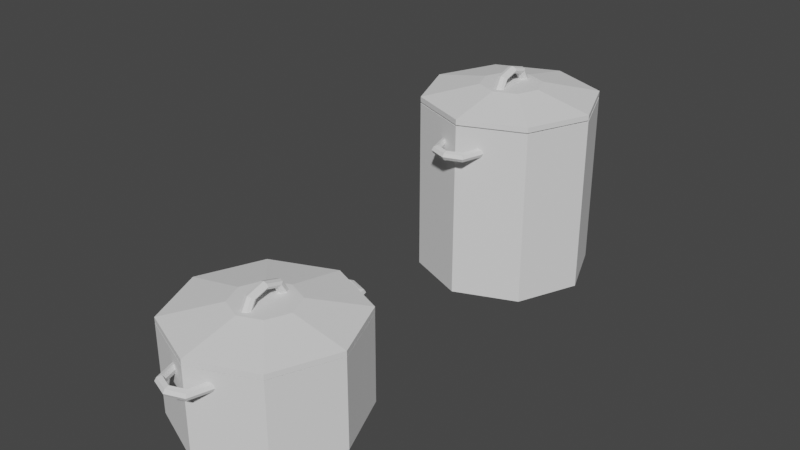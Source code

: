 # Source: Pot.blend  (saved by Blender 3.0.42; exported with 4.5.12 LTS)
import bpy
from mathutils import Matrix  # noqa: F401  (used for matrix-valued properties, if any)

bpy.ops.wm.read_factory_settings(use_empty=True)
scene = bpy.context.scene
scene.name = 'Scene'

# ---- collections
col_collection = bpy.data.collections.new('Collection'); scene.collection.children.link(col_collection)

# ---- world
world_world = bpy.data.worlds.new('World'); scene.world = world_world
world_world.use_nodes = True; world_world.node_tree.nodes.clear()
_N = world_world.node_tree.nodes; _L = world_world.node_tree.links
n0 = _N.new('ShaderNodeOutputWorld'); n0.name = 'World Output'; n0.location = (300, 300)
n1 = _N.new('ShaderNodeBackground'); n1.name = 'Background'; n1.location = (10, 300)
n1.inputs[0].default_value = (0.05088, 0.05088, 0.05088, 1.0)
_L.new(n1.outputs[0], n0.inputs[0])
n0.is_active_output = True
world_world.color = (0.05088, 0.05088, 0.05088)
world_world.use_sun_shadow = False
world_world.sun_shadow_jitter_overblur = 0.0

# ---- meshes
me_cylinder = bpy.data.meshes.new('Cylinder')
me_cylinder.from_pydata([(0.0, 1.0, 0.0), (0.0, 0.9194, 2.0), (0.7071, 0.7071, 0.0), (0.6501, 0.6501, 2.0), (1.0, -4.371e-08, 0.0), (0.9194, -4.241e-08, 2.0), (0.7071, -0.7071, 0.0), (0.6501, -0.6501, 2.0), (-8.742e-08, -1.0, 0.0), (-8.742e-08, -0.9194, 2.0), (-0.7071, -0.7071, 0.0), (-0.6501, -0.6501, 2.0), (-1.0, 1.192e-08, 0.0), (-0.9194, 1.973e-08, 2.0), (-0.7071, 0.7071, 0.0), (-0.6501, 0.6501, 2.0), (0.7071, 0.7071, 2.0), (0.0, 1.0, 2.0), (1.0, -4.371e-08, 2.0), (0.7071, -0.7071, 2.0), (-8.742e-08, -1.0, 2.0), (-0.7071, -0.7071, 2.0), (-1.0, 1.192e-08, 2.0), (-0.7071, 0.7071, 2.0), (0.6501, 0.6501, 0.07586), (0.0, 0.9194, 0.07586), (0.9194, -4.241e-08, 0.07586), (0.6501, -0.6501, 0.07586), (-8.742e-08, -0.9194, 0.07586), (-0.6501, -0.6501, 0.07586), (-0.9194, 1.973e-08, 0.07586), (-0.6501, 0.6501, 0.07586), (0.289, 0.8651, 1.723), (0.2721, 0.8651, 1.76), (0.2312, 0.8651, 1.775), (0.2156, 0.8651, 1.723), (0.2312, 0.8651, 1.671), (0.2721, 0.8651, 1.686), (0.2043, 1.147, 1.723), (0.1924, 1.131, 1.76), (0.1635, 1.091, 1.775), (0.1524, 1.076, 1.723), (0.1635, 1.091, 1.671), (0.1924, 1.131, 1.686), (2.182e-08, 1.222, 1.723), (2.054e-08, 1.199, 1.76), (1.745e-08, 1.155, 1.775), (1.7e-08, 1.134, 1.723), (1.745e-08, 1.155, 1.671), (2.054e-08, 1.199, 1.686), (-0.2043, 1.147, 1.723), (-0.1924, 1.131, 1.76), (-0.1635, 1.091, 1.775), (-0.1524, 1.076, 1.723), (-0.1635, 1.091, 1.671), (-0.1924, 1.131, 1.686), (-0.289, 0.8651, 1.723), (-0.2721, 0.8651, 1.76), (-0.2312, 0.8651, 1.775), (-0.2156, 0.8651, 1.723), (-0.2312, 0.8651, 1.671), (-0.2721, 0.8651, 1.686), (0.289, -0.8626, 1.723), (0.2721, -0.8626, 1.686), (0.2312, -0.8626, 1.671), (0.2156, -0.8625, 1.723), (0.2312, -0.8626, 1.775), (0.2721, -0.8626, 1.76), (0.2043, -1.145, 1.723), (0.1924, -1.128, 1.686), (0.1635, -1.088, 1.671), (0.1524, -1.073, 1.723), (0.1635, -1.088, 1.775), (0.1924, -1.128, 1.76), (2.182e-08, -1.22, 1.723), (2.054e-08, -1.196, 1.686), (1.745e-08, -1.153, 1.671), (1.7e-08, -1.131, 1.723), (1.745e-08, -1.153, 1.775), (2.054e-08, -1.196, 1.76), (-0.2043, -1.145, 1.723), (-0.1924, -1.128, 1.686), (-0.1635, -1.088, 1.671), (-0.1524, -1.073, 1.723), (-0.1635, -1.088, 1.775), (-0.1924, -1.128, 1.76), (-0.289, -0.8626, 1.723), (-0.2721, -0.8626, 1.686), (-0.2312, -0.8626, 1.671), (-0.2156, -0.8625, 1.723), (-0.2312, -0.8626, 1.775), (-0.2721, -0.8626, 1.76)], [], [(0, 17, 16, 2), (2, 16, 18, 4), (4, 18, 19, 6), (6, 19, 20, 8), (8, 20, 21, 10), (10, 21, 22, 12), (7, 5, 26, 27), (12, 22, 23, 14), (14, 23, 17, 0), (0, 2, 4, 6, 8, 10, 12, 14), (1, 3, 16, 17), (3, 5, 18, 16), (5, 7, 19, 18), (7, 9, 20, 19), (9, 11, 21, 20), (11, 13, 22, 21), (13, 15, 23, 22), (15, 1, 17, 23), (24, 25, 31, 30, 29, 28, 27, 26), (3, 1, 25, 24), (1, 15, 31, 25), (13, 11, 29, 30), (9, 7, 27, 28), (5, 3, 24, 26), (15, 13, 30, 31), (11, 9, 28, 29), (32, 38, 39, 33), (33, 39, 40, 34), (34, 40, 41, 35), (35, 41, 42, 36), (36, 42, 43, 37), (37, 43, 38, 32), (38, 44, 45, 39), (39, 45, 46, 40), (40, 46, 47, 41), (41, 47, 48, 42), (42, 48, 49, 43), (43, 49, 44, 38), (44, 50, 51, 45), (45, 51, 52, 46), (46, 52, 53, 47), (47, 53, 54, 48), (48, 54, 55, 49), (49, 55, 50, 44), (50, 56, 57, 51), (51, 57, 58, 52), (52, 58, 59, 53), (53, 59, 60, 54), (54, 60, 61, 55), (55, 61, 56, 50), (62, 68, 69, 63), (63, 69, 70, 64), (64, 70, 71, 65), (65, 71, 72, 66), (66, 72, 73, 67), (67, 73, 68, 62), (68, 74, 75, 69), (69, 75, 76, 70), (70, 76, 77, 71), (71, 77, 78, 72), (72, 78, 79, 73), (73, 79, 74, 68), (74, 80, 81, 75), (75, 81, 82, 76), (76, 82, 83, 77), (77, 83, 84, 78), (78, 84, 85, 79), (79, 85, 80, 74), (80, 86, 87, 81), (81, 87, 88, 82), (82, 88, 89, 83), (83, 89, 90, 84), (84, 90, 91, 85), (85, 91, 86, 80)])
_uv = me_cylinder.uv_layers.new(name='UVMap')
_uv.uv.foreach_set('vector', [1.0, 0.5, 1.0, 1.0, 0.875, 1.0, 0.875, 0.5, 0.875, 0.5, 0.875, 1.0, 0.75, 1.0, 0.75, 0.5, 0.75, 0.5, 0.75, 1.0, 0.625, 1.0, 0.625, 0.5, 0.625, 0.5, 0.625, 1.0, 0.5, 1.0, 0.5, 0.5, 0.5, 0.5, 0.5, 1.0, 0.375, 1.0, 0.375, 0.5, 0.375, 0.5, 0.375, 1.0, 0.25, 1.0, 0.25, 0.5, 0.406, 0.09398, 0.4707, 0.25, 0.4707, 0.25, 0.406, 0.09398, 0.25, 0.5, 0.25, 1.0, 0.125, 1.0, 0.125, 0.5, 0.125, 0.5, 0.125, 1.0, 0.0, 1.0, 0.0, 0.5, 0.75, 0.49, 0.9197, 0.4197, 0.99, 0.25, 0.9197, 0.08029, 0.75, 0.01, 0.5803, 0.08029, 0.51, 0.25, 0.5803, 0.4197, 0.25, 0.4707, 0.406, 0.406, 0.4197, 0.4197, 0.25, 0.49, 0.406, 0.406, 0.4707, 0.25, 0.49, 0.25, 0.4197, 0.4197, 0.4707, 0.25, 0.406, 0.09398, 0.4197, 0.08029, 0.49, 0.25, 0.406, 0.09398, 0.25, 0.02935, 0.25, 0.01, 0.4197, 0.08029, 0.25, 0.02935, 0.09398, 0.09398, 0.08029, 0.08029, 0.25, 0.01, 0.09398, 0.09398, 0.02935, 0.25, 0.01, 0.25, 0.08029, 0.08029, 0.02935, 0.25, 0.09398, 0.406, 0.08029, 0.4197, 0.01, 0.25, 0.09398, 0.406, 0.25, 0.4707, 0.25, 0.49, 0.08029, 0.4197, 0.406, 0.406, 0.25, 0.4707, 0.09398, 0.406, 0.02935, 0.25, 0.09398, 0.09398, 0.25, 0.02935, 0.406, 0.09398, 0.4707, 0.25, 0.406, 0.406, 0.25, 0.4707, 0.25, 0.4707, 0.406, 0.406, 0.25, 0.4707, 0.09398, 0.406, 0.09398, 0.406, 0.25, 0.4707, 0.02935, 0.25, 0.09398, 0.09398, 0.09398, 0.09398, 0.02935, 0.25, 0.25, 0.02935, 0.406, 0.09398, 0.406, 0.09398, 0.25, 0.02935, 0.4707, 0.25, 0.406, 0.406, 0.406, 0.406, 0.4707, 0.25, 0.09398, 0.406, 0.02935, 0.25, 0.02935, 0.25, 0.09398, 0.406, 0.09398, 0.09398, 0.25, 0.02935, 0.25, 0.02935, 0.09398, 0.09398, 0.5, 0.5, 0.625, 0.5, 0.625, 0.625, 0.5, 0.625, 0.5, 0.625, 0.625, 0.625, 0.625, 0.75, 0.5, 0.75, 0.5, 0.75, 0.625, 0.75, 0.625, 1.0, 0.5, 1.0, 0.5, 0.0, 0.625, 0.0, 0.625, 0.25, 0.5, 0.25, 0.5, 0.25, 0.625, 0.25, 0.625, 0.375, 0.5, 0.375, 0.5, 0.375, 0.625, 0.375, 0.625, 0.5, 0.5, 0.5, 0.625, 0.5, 0.75, 0.5, 0.75, 0.625, 0.625, 0.625, 0.625, 0.625, 0.75, 0.625, 0.75, 0.75, 0.625, 0.75, 0.625, 0.75, 0.75, 0.75, 0.75, 1.0, 0.625, 1.0, 0.625, 0.0, 0.75, 0.0, 0.75, 0.25, 0.625, 0.25, 0.625, 0.25, 0.75, 0.25, 0.75, 0.375, 0.625, 0.375, 0.625, 0.375, 0.75, 0.375, 0.75, 0.5, 0.625, 0.5, 0.75, 0.5, 0.875, 0.5, 0.875, 0.625, 0.75, 0.625, 0.75, 0.625, 0.875, 0.625, 0.875, 0.75, 0.75, 0.75, 0.75, 0.75, 0.875, 0.75, 0.875, 1.0, 0.75, 1.0, 0.75, 0.0, 0.875, 0.0, 0.875, 0.25, 0.75, 0.25, 0.75, 0.25, 0.875, 0.25, 0.875, 0.375, 0.75, 0.375, 0.75, 0.375, 0.875, 0.375, 0.875, 0.5, 0.75, 0.5, 0.875, 0.5, 1.0, 0.5, 1.0, 0.625, 0.875, 0.625, 0.875, 0.625, 1.0, 0.625, 1.0, 0.75, 0.875, 0.75, 0.875, 0.75, 1.0, 0.75, 1.0, 1.0, 0.875, 1.0, 0.875, 0.0, 1.0, 0.0, 1.0, 0.25, 0.875, 0.25, 0.875, 0.25, 1.0, 0.25, 1.0, 0.375, 0.875, 0.375, 0.875, 0.375, 1.0, 0.375, 1.0, 0.5, 0.875, 0.5, 0.5, 0.5, 0.625, 0.5, 0.625, 0.625, 0.5, 0.625, 0.5, 0.625, 0.625, 0.625, 0.625, 0.75, 0.5, 0.75, 0.5, 0.75, 0.625, 0.75, 0.625, 1.0, 0.5, 1.0, 0.5, 0.0, 0.625, 0.0, 0.625, 0.25, 0.5, 0.25, 0.5, 0.25, 0.625, 0.25, 0.625, 0.375, 0.5, 0.375, 0.5, 0.375, 0.625, 0.375, 0.625, 0.5, 0.5, 0.5, 0.625, 0.5, 0.75, 0.5, 0.75, 0.625, 0.625, 0.625, 0.625, 0.625, 0.75, 0.625, 0.75, 0.75, 0.625, 0.75, 0.625, 0.75, 0.75, 0.75, 0.75, 1.0, 0.625, 1.0, 0.625, 0.0, 0.75, 0.0, 0.75, 0.25, 0.625, 0.25, 0.625, 0.25, 0.75, 0.25, 0.75, 0.375, 0.625, 0.375, 0.625, 0.375, 0.75, 0.375, 0.75, 0.5, 0.625, 0.5, 0.75, 0.5, 0.875, 0.5, 0.875, 0.625, 0.75, 0.625, 0.75, 0.625, 0.875, 0.625, 0.875, 0.75, 0.75, 0.75, 0.75, 0.75, 0.875, 0.75, 0.875, 1.0, 0.75, 1.0, 0.75, 0.0, 0.875, 0.0, 0.875, 0.25, 0.75, 0.25, 0.75, 0.25, 0.875, 0.25, 0.875, 0.375, 0.75, 0.375, 0.75, 0.375, 0.875, 0.375, 0.875, 0.5, 0.75, 0.5, 0.875, 0.5, 1.0, 0.5, 1.0, 0.625, 0.875, 0.625, 0.875, 0.625, 1.0, 0.625, 1.0, 0.75, 0.875, 0.75, 0.875, 0.75, 1.0, 0.75, 1.0, 1.0, 0.875, 1.0, 0.875, 0.0, 1.0, 0.0, 1.0, 0.25, 0.875, 0.25, 0.875, 0.25, 1.0, 0.25, 1.0, 0.375, 0.875, 0.375, 0.875, 0.375, 1.0, 0.375, 1.0, 0.5, 0.875, 0.5])
me_cylinder.use_remesh_fix_poles = True
me_cylinder.use_remesh_preserve_attributes = False
me_cylinder.update()
me_cylinder_003 = bpy.data.meshes.new('Cylinder.003')
me_cylinder_003.from_pydata([(0.0, 1.0, 0.0), (0.0, 0.9194, 2.0), (0.7071, 0.7071, 0.0), (0.6501, 0.6501, 2.0), (1.0, -4.371e-08, 0.0), (0.9194, -4.241e-08, 2.0), (0.7071, -0.7071, 0.0), (0.6501, -0.6501, 2.0), (-8.742e-08, -1.0, 0.0), (-8.742e-08, -0.9194, 2.0), (-0.7071, -0.7071, 0.0), (-0.6501, -0.6501, 2.0), (-1.0, 1.192e-08, 0.0), (-0.9194, 1.973e-08, 2.0), (-0.7071, 0.7071, 0.0), (-0.6501, 0.6501, 2.0), (0.7071, 0.7071, 2.0), (0.0, 1.0, 2.0), (1.0, -4.371e-08, 2.0), (0.7071, -0.7071, 2.0), (-8.742e-08, -1.0, 2.0), (-0.7071, -0.7071, 2.0), (-1.0, 1.192e-08, 2.0), (-0.7071, 0.7071, 2.0), (0.6501, 0.6501, 0.07586), (0.0, 0.9194, 0.07586), (0.9194, -4.241e-08, 0.07586), (0.6501, -0.6501, 0.07586), (-8.742e-08, -0.9194, 0.07586), (-0.6501, -0.6501, 0.07586), (-0.9194, 1.973e-08, 0.07586), (-0.6501, 0.6501, 0.07586), (0.289, 0.8656, 1.655), (0.2721, 0.8656, 1.729), (0.2312, 0.8656, 1.76), (0.2156, 0.8655, 1.655), (0.2312, 0.8656, 1.551), (0.2721, 0.8656, 1.581), (0.2043, 1.148, 1.655), (0.1924, 1.131, 1.729), (0.1635, 1.091, 1.76), (0.1524, 1.076, 1.655), (0.1635, 1.091, 1.551), (0.1924, 1.131, 1.581), (2.182e-08, 1.223, 1.655), (2.054e-08, 1.199, 1.729), (1.745e-08, 1.156, 1.76), (1.7e-08, 1.134, 1.655), (1.745e-08, 1.156, 1.551), (2.054e-08, 1.199, 1.581), (-0.2043, 1.148, 1.655), (-0.1924, 1.131, 1.729), (-0.1635, 1.091, 1.76), (-0.1524, 1.076, 1.655), (-0.1635, 1.091, 1.551), (-0.1924, 1.131, 1.581), (-0.289, 0.8656, 1.655), (-0.2721, 0.8656, 1.729), (-0.2312, 0.8656, 1.76), (-0.2156, 0.8655, 1.655), (-0.2312, 0.8656, 1.551), (-0.2721, 0.8656, 1.581), (0.289, -0.8621, 1.655), (0.2721, -0.8621, 1.581), (0.2312, -0.8621, 1.551), (0.2156, -0.862, 1.655), (0.2312, -0.8621, 1.76), (0.2721, -0.8621, 1.729), (0.2043, -1.144, 1.655), (0.1924, -1.128, 1.581), (0.1635, -1.088, 1.551), (0.1524, -1.073, 1.655), (0.1635, -1.088, 1.76), (0.1924, -1.128, 1.729), (2.182e-08, -1.219, 1.655), (2.054e-08, -1.196, 1.581), (1.745e-08, -1.152, 1.551), (1.7e-08, -1.13, 1.655), (1.745e-08, -1.152, 1.76), (2.054e-08, -1.196, 1.729), (-0.2043, -1.144, 1.655), (-0.1924, -1.128, 1.581), (-0.1635, -1.088, 1.551), (-0.1524, -1.073, 1.655), (-0.1635, -1.088, 1.76), (-0.1924, -1.128, 1.729), (-0.289, -0.8621, 1.655), (-0.2721, -0.8621, 1.581), (-0.2312, -0.8621, 1.551), (-0.2156, -0.862, 1.655), (-0.2312, -0.8621, 1.76), (-0.2721, -0.8621, 1.729)], [], [(0, 17, 16, 2), (2, 16, 18, 4), (4, 18, 19, 6), (6, 19, 20, 8), (8, 20, 21, 10), (10, 21, 22, 12), (7, 5, 26, 27), (12, 22, 23, 14), (14, 23, 17, 0), (0, 2, 4, 6, 8, 10, 12, 14), (1, 3, 16, 17), (3, 5, 18, 16), (5, 7, 19, 18), (7, 9, 20, 19), (9, 11, 21, 20), (11, 13, 22, 21), (13, 15, 23, 22), (15, 1, 17, 23), (24, 25, 31, 30, 29, 28, 27, 26), (3, 1, 25, 24), (1, 15, 31, 25), (13, 11, 29, 30), (9, 7, 27, 28), (5, 3, 24, 26), (15, 13, 30, 31), (11, 9, 28, 29), (32, 38, 39, 33), (33, 39, 40, 34), (34, 40, 41, 35), (35, 41, 42, 36), (36, 42, 43, 37), (37, 43, 38, 32), (38, 44, 45, 39), (39, 45, 46, 40), (40, 46, 47, 41), (41, 47, 48, 42), (42, 48, 49, 43), (43, 49, 44, 38), (44, 50, 51, 45), (45, 51, 52, 46), (46, 52, 53, 47), (47, 53, 54, 48), (48, 54, 55, 49), (49, 55, 50, 44), (50, 56, 57, 51), (51, 57, 58, 52), (52, 58, 59, 53), (53, 59, 60, 54), (54, 60, 61, 55), (55, 61, 56, 50), (62, 68, 69, 63), (63, 69, 70, 64), (64, 70, 71, 65), (65, 71, 72, 66), (66, 72, 73, 67), (67, 73, 68, 62), (68, 74, 75, 69), (69, 75, 76, 70), (70, 76, 77, 71), (71, 77, 78, 72), (72, 78, 79, 73), (73, 79, 74, 68), (74, 80, 81, 75), (75, 81, 82, 76), (76, 82, 83, 77), (77, 83, 84, 78), (78, 84, 85, 79), (79, 85, 80, 74), (80, 86, 87, 81), (81, 87, 88, 82), (82, 88, 89, 83), (83, 89, 90, 84), (84, 90, 91, 85), (85, 91, 86, 80)])
_uv = me_cylinder_003.uv_layers.new(name='UVMap')
_uv.uv.foreach_set('vector', [1.0, 0.5, 1.0, 1.0, 0.875, 1.0, 0.875, 0.5, 0.875, 0.5, 0.875, 1.0, 0.75, 1.0, 0.75, 0.5, 0.75, 0.5, 0.75, 1.0, 0.625, 1.0, 0.625, 0.5, 0.625, 0.5, 0.625, 1.0, 0.5, 1.0, 0.5, 0.5, 0.5, 0.5, 0.5, 1.0, 0.375, 1.0, 0.375, 0.5, 0.375, 0.5, 0.375, 1.0, 0.25, 1.0, 0.25, 0.5, 0.406, 0.09398, 0.4707, 0.25, 0.4707, 0.25, 0.406, 0.09398, 0.25, 0.5, 0.25, 1.0, 0.125, 1.0, 0.125, 0.5, 0.125, 0.5, 0.125, 1.0, 0.0, 1.0, 0.0, 0.5, 0.75, 0.49, 0.9197, 0.4197, 0.99, 0.25, 0.9197, 0.08029, 0.75, 0.01, 0.5803, 0.08029, 0.51, 0.25, 0.5803, 0.4197, 0.25, 0.4707, 0.406, 0.406, 0.4197, 0.4197, 0.25, 0.49, 0.406, 0.406, 0.4707, 0.25, 0.49, 0.25, 0.4197, 0.4197, 0.4707, 0.25, 0.406, 0.09398, 0.4197, 0.08029, 0.49, 0.25, 0.406, 0.09398, 0.25, 0.02935, 0.25, 0.01, 0.4197, 0.08029, 0.25, 0.02935, 0.09398, 0.09398, 0.08029, 0.08029, 0.25, 0.01, 0.09398, 0.09398, 0.02935, 0.25, 0.01, 0.25, 0.08029, 0.08029, 0.02935, 0.25, 0.09398, 0.406, 0.08029, 0.4197, 0.01, 0.25, 0.09398, 0.406, 0.25, 0.4707, 0.25, 0.49, 0.08029, 0.4197, 0.406, 0.406, 0.25, 0.4707, 0.09398, 0.406, 0.02935, 0.25, 0.09398, 0.09398, 0.25, 0.02935, 0.406, 0.09398, 0.4707, 0.25, 0.406, 0.406, 0.25, 0.4707, 0.25, 0.4707, 0.406, 0.406, 0.25, 0.4707, 0.09398, 0.406, 0.09398, 0.406, 0.25, 0.4707, 0.02935, 0.25, 0.09398, 0.09398, 0.09398, 0.09398, 0.02935, 0.25, 0.25, 0.02935, 0.406, 0.09398, 0.406, 0.09398, 0.25, 0.02935, 0.4707, 0.25, 0.406, 0.406, 0.406, 0.406, 0.4707, 0.25, 0.09398, 0.406, 0.02935, 0.25, 0.02935, 0.25, 0.09398, 0.406, 0.09398, 0.09398, 0.25, 0.02935, 0.25, 0.02935, 0.09398, 0.09398, 0.5, 0.5, 0.625, 0.5, 0.625, 0.625, 0.5, 0.625, 0.5, 0.625, 0.625, 0.625, 0.625, 0.75, 0.5, 0.75, 0.5, 0.75, 0.625, 0.75, 0.625, 1.0, 0.5, 1.0, 0.5, 0.0, 0.625, 0.0, 0.625, 0.25, 0.5, 0.25, 0.5, 0.25, 0.625, 0.25, 0.625, 0.375, 0.5, 0.375, 0.5, 0.375, 0.625, 0.375, 0.625, 0.5, 0.5, 0.5, 0.625, 0.5, 0.75, 0.5, 0.75, 0.625, 0.625, 0.625, 0.625, 0.625, 0.75, 0.625, 0.75, 0.75, 0.625, 0.75, 0.625, 0.75, 0.75, 0.75, 0.75, 1.0, 0.625, 1.0, 0.625, 0.0, 0.75, 0.0, 0.75, 0.25, 0.625, 0.25, 0.625, 0.25, 0.75, 0.25, 0.75, 0.375, 0.625, 0.375, 0.625, 0.375, 0.75, 0.375, 0.75, 0.5, 0.625, 0.5, 0.75, 0.5, 0.875, 0.5, 0.875, 0.625, 0.75, 0.625, 0.75, 0.625, 0.875, 0.625, 0.875, 0.75, 0.75, 0.75, 0.75, 0.75, 0.875, 0.75, 0.875, 1.0, 0.75, 1.0, 0.75, 0.0, 0.875, 0.0, 0.875, 0.25, 0.75, 0.25, 0.75, 0.25, 0.875, 0.25, 0.875, 0.375, 0.75, 0.375, 0.75, 0.375, 0.875, 0.375, 0.875, 0.5, 0.75, 0.5, 0.875, 0.5, 1.0, 0.5, 1.0, 0.625, 0.875, 0.625, 0.875, 0.625, 1.0, 0.625, 1.0, 0.75, 0.875, 0.75, 0.875, 0.75, 1.0, 0.75, 1.0, 1.0, 0.875, 1.0, 0.875, 0.0, 1.0, 0.0, 1.0, 0.25, 0.875, 0.25, 0.875, 0.25, 1.0, 0.25, 1.0, 0.375, 0.875, 0.375, 0.875, 0.375, 1.0, 0.375, 1.0, 0.5, 0.875, 0.5, 0.5, 0.5, 0.625, 0.5, 0.625, 0.625, 0.5, 0.625, 0.5, 0.625, 0.625, 0.625, 0.625, 0.75, 0.5, 0.75, 0.5, 0.75, 0.625, 0.75, 0.625, 1.0, 0.5, 1.0, 0.5, 0.0, 0.625, 0.0, 0.625, 0.25, 0.5, 0.25, 0.5, 0.25, 0.625, 0.25, 0.625, 0.375, 0.5, 0.375, 0.5, 0.375, 0.625, 0.375, 0.625, 0.5, 0.5, 0.5, 0.625, 0.5, 0.75, 0.5, 0.75, 0.625, 0.625, 0.625, 0.625, 0.625, 0.75, 0.625, 0.75, 0.75, 0.625, 0.75, 0.625, 0.75, 0.75, 0.75, 0.75, 1.0, 0.625, 1.0, 0.625, 0.0, 0.75, 0.0, 0.75, 0.25, 0.625, 0.25, 0.625, 0.25, 0.75, 0.25, 0.75, 0.375, 0.625, 0.375, 0.625, 0.375, 0.75, 0.375, 0.75, 0.5, 0.625, 0.5, 0.75, 0.5, 0.875, 0.5, 0.875, 0.625, 0.75, 0.625, 0.75, 0.625, 0.875, 0.625, 0.875, 0.75, 0.75, 0.75, 0.75, 0.75, 0.875, 0.75, 0.875, 1.0, 0.75, 1.0, 0.75, 0.0, 0.875, 0.0, 0.875, 0.25, 0.75, 0.25, 0.75, 0.25, 0.875, 0.25, 0.875, 0.375, 0.75, 0.375, 0.75, 0.375, 0.875, 0.375, 0.875, 0.5, 0.75, 0.5, 0.875, 0.5, 1.0, 0.5, 1.0, 0.625, 0.875, 0.625, 0.875, 0.625, 1.0, 0.625, 1.0, 0.75, 0.875, 0.75, 0.875, 0.75, 1.0, 0.75, 1.0, 1.0, 0.875, 1.0, 0.875, 0.0, 1.0, 0.0, 1.0, 0.25, 0.875, 0.25, 0.875, 0.25, 1.0, 0.25, 1.0, 0.375, 0.875, 0.375, 0.875, 0.375, 1.0, 0.375, 1.0, 0.5, 0.875, 0.5])
me_cylinder_003.use_remesh_fix_poles = True
me_cylinder_003.use_remesh_preserve_attributes = False
me_cylinder_003.update()
me_cylinder_004 = bpy.data.meshes.new('Cylinder.004')
me_cylinder_004.from_pydata([(0.0, 1.0, -1.0), (0.0, 0.3537, 5.334), (0.7071, 0.7071, -1.0), (0.2501, 0.2501, 5.334), (1.0, -4.371e-08, -1.0), (0.3537, -3.329e-08, 5.334), (0.7071, -0.7071, -1.0), (0.2501, -0.2501, 5.334), (-8.742e-08, -1.0, -1.0), (-8.742e-08, -0.3537, 5.334), (-0.7071, -0.7071, -1.0), (-0.2501, -0.2501, 5.334), (-1.0, 1.192e-08, -1.0), (-0.3537, 7.447e-08, 5.334), (-0.7071, 0.7071, -1.0), (-0.2501, 0.2501, 5.334), (0.7071, 0.7071, 1.0), (0.0, 1.0, 1.0), (1.0, -4.371e-08, 1.0), (0.7071, -0.7071, 1.0), (-8.742e-08, -1.0, 1.0), (-0.7071, -0.7071, 1.0), (-1.0, 1.192e-08, 1.0), (-0.7071, 0.7071, 1.0), (1.198e-15, 0.2939, 4.757), (0.04156, 0.2766, 4.757), (0.05877, 0.2351, 4.757), (0.04156, 0.1935, 4.757), (7.262e-16, 0.1763, 4.757), (-0.04156, 0.1935, 4.757), (-0.05877, 0.2351, 4.757), (-0.04156, 0.2766, 4.757), (-1.122e-08, 0.2078, 9.732), (0.04156, 0.1956, 9.441), (0.05877, 0.1662, 8.737), (0.04156, 0.1368, 8.034), (-6.734e-09, 0.1247, 7.742), (-0.04156, 0.1368, 8.034), (-0.05877, 0.1662, 8.737), (-0.04156, 0.1956, 9.441), (-1.587e-08, 2.569e-08, 11.79), (0.04156, 2.418e-08, 11.38), (0.05877, 2.055e-08, 10.39), (0.04156, 1.692e-08, 9.391), (-9.524e-09, 1.541e-08, 8.979), (-0.04156, 1.692e-08, 9.391), (-0.05877, 2.055e-08, 10.39), (-0.04156, 2.418e-08, 11.38), (-1.122e-08, -0.2078, 9.732), (0.04156, -0.1956, 9.441), (0.05877, -0.1662, 8.737), (0.04156, -0.1368, 8.034), (-6.734e-09, -0.1247, 7.742), (-0.04156, -0.1368, 8.034), (-0.05877, -0.1662, 8.737), (-0.04156, -0.1956, 9.441), (1.198e-15, -0.2939, 4.757), (0.04156, -0.2766, 4.757), (0.05877, -0.2351, 4.757), (0.04156, -0.1935, 4.757), (7.262e-16, -0.1763, 4.757), (-0.04156, -0.1935, 4.757), (-0.05877, -0.2351, 4.757), (-0.04156, -0.2766, 4.757)], [], [(0, 17, 16, 2), (2, 16, 18, 4), (4, 18, 19, 6), (6, 19, 20, 8), (8, 20, 21, 10), (10, 21, 22, 12), (3, 1, 15, 13, 11, 9, 7, 5), (12, 22, 23, 14), (14, 23, 17, 0), (0, 2, 4, 6, 8, 10, 12, 14), (1, 3, 16, 17), (3, 5, 18, 16), (5, 7, 19, 18), (7, 9, 20, 19), (9, 11, 21, 20), (11, 13, 22, 21), (13, 15, 23, 22), (15, 1, 17, 23), (24, 32, 33, 25), (25, 33, 34, 26), (26, 34, 35, 27), (27, 35, 36, 28), (28, 36, 37, 29), (29, 37, 38, 30), (30, 38, 39, 31), (31, 39, 32, 24), (32, 40, 41, 33), (33, 41, 42, 34), (34, 42, 43, 35), (35, 43, 44, 36), (36, 44, 45, 37), (37, 45, 46, 38), (38, 46, 47, 39), (39, 47, 40, 32), (40, 48, 49, 41), (41, 49, 50, 42), (42, 50, 51, 43), (43, 51, 52, 44), (44, 52, 53, 45), (45, 53, 54, 46), (46, 54, 55, 47), (47, 55, 48, 40), (48, 56, 57, 49), (49, 57, 58, 50), (50, 58, 59, 51), (51, 59, 60, 52), (52, 60, 61, 53), (53, 61, 62, 54), (54, 62, 63, 55), (55, 63, 56, 48)])
_uv = me_cylinder_004.uv_layers.new(name='UVMap')
_uv.uv.foreach_set('vector', [1.0, 0.5, 1.0, 1.0, 0.875, 1.0, 0.875, 0.5, 0.875, 0.5, 0.875, 1.0, 0.75, 1.0, 0.75, 0.5, 0.75, 0.5, 0.75, 1.0, 0.625, 1.0, 0.625, 0.5, 0.625, 0.5, 0.625, 1.0, 0.5, 1.0, 0.5, 0.5, 0.5, 0.5, 0.5, 1.0, 0.375, 1.0, 0.375, 0.5, 0.375, 0.5, 0.375, 1.0, 0.25, 1.0, 0.25, 0.5, 0.31, 0.31, 0.25, 0.3349, 0.19, 0.31, 0.1651, 0.25, 0.19, 0.19, 0.25, 0.1651, 0.31, 0.19, 0.3349, 0.25, 0.25, 0.5, 0.25, 1.0, 0.125, 1.0, 0.125, 0.5, 0.125, 0.5, 0.125, 1.0, 0.0, 1.0, 0.0, 0.5, 0.75, 0.49, 0.9197, 0.4197, 0.99, 0.25, 0.9197, 0.08029, 0.75, 0.01, 0.5803, 0.08029, 0.51, 0.25, 0.5803, 0.4197, 0.25, 0.3349, 0.31, 0.31, 0.4197, 0.4197, 0.25, 0.49, 0.31, 0.31, 0.3349, 0.25, 0.49, 0.25, 0.4197, 0.4197, 0.3349, 0.25, 0.31, 0.19, 0.4197, 0.08029, 0.49, 0.25, 0.31, 0.19, 0.25, 0.1651, 0.25, 0.01, 0.4197, 0.08029, 0.25, 0.1651, 0.19, 0.19, 0.08029, 0.08029, 0.25, 0.01, 0.19, 0.19, 0.1651, 0.25, 0.01, 0.25, 0.08029, 0.08029, 0.1651, 0.25, 0.19, 0.31, 0.08029, 0.4197, 0.01, 0.25, 0.19, 0.31, 0.25, 0.3349, 0.25, 0.49, 0.08029, 0.4197, 0.75, 0.5, 0.875, 0.5, 0.875, 0.625, 0.75, 0.625, 0.75, 0.625, 0.875, 0.625, 0.875, 0.75, 0.75, 0.75, 0.75, 0.75, 0.875, 0.75, 0.875, 0.875, 0.75, 0.875, 0.75, 0.875, 0.875, 0.875, 0.875, 1.0, 0.75, 1.0, 0.75, 0.0, 0.875, 0.0, 0.875, 0.125, 0.75, 0.125, 0.75, 0.125, 0.875, 0.125, 0.875, 0.25, 0.75, 0.25, 0.75, 0.25, 0.875, 0.25, 0.875, 0.375, 0.75, 0.375, 0.75, 0.375, 0.875, 0.375, 0.875, 0.5, 0.75, 0.5, 0.875, 0.5, 1.0, 0.5, 1.0, 0.625, 0.875, 0.625, 0.875, 0.625, 1.0, 0.625, 1.0, 0.75, 0.875, 0.75, 0.875, 0.75, 1.0, 0.75, 1.0, 0.875, 0.875, 0.875, 0.875, 0.875, 1.0, 0.875, 1.0, 1.0, 0.875, 1.0, 0.875, 0.0, 1.0, 0.0, 1.0, 0.125, 0.875, 0.125, 0.875, 0.125, 1.0, 0.125, 1.0, 0.25, 0.875, 0.25, 0.875, 0.25, 1.0, 0.25, 1.0, 0.375, 0.875, 0.375, 0.875, 0.375, 1.0, 0.375, 1.0, 0.5, 0.875, 0.5, 0.0, 0.5, 0.125, 0.5, 0.125, 0.625, 0.0, 0.625, 0.0, 0.625, 0.125, 0.625, 0.125, 0.75, 0.0, 0.75, 0.0, 0.75, 0.125, 0.75, 0.125, 0.875, 0.0, 0.875, 0.0, 0.875, 0.125, 0.875, 0.125, 1.0, 0.0, 1.0, 0.0, 0.0, 0.125, 0.0, 0.125, 0.125, 0.0, 0.125, 0.0, 0.125, 0.125, 0.125, 0.125, 0.25, 0.0, 0.25, 0.0, 0.25, 0.125, 0.25, 0.125, 0.375, 0.0, 0.375, 0.0, 0.375, 0.125, 0.375, 0.125, 0.5, 0.0, 0.5, 0.125, 0.5, 0.25, 0.5, 0.25, 0.625, 0.125, 0.625, 0.125, 0.625, 0.25, 0.625, 0.25, 0.75, 0.125, 0.75, 0.125, 0.75, 0.25, 0.75, 0.25, 0.875, 0.125, 0.875, 0.125, 0.875, 0.25, 0.875, 0.25, 1.0, 0.125, 1.0, 0.125, 0.0, 0.25, 0.0, 0.25, 0.125, 0.125, 0.125, 0.125, 0.125, 0.25, 0.125, 0.25, 0.25, 0.125, 0.25, 0.125, 0.25, 0.25, 0.25, 0.25, 0.375, 0.125, 0.375, 0.125, 0.375, 0.25, 0.375, 0.25, 0.5, 0.125, 0.5])
me_cylinder_004.use_remesh_fix_poles = True
me_cylinder_004.use_remesh_preserve_attributes = False
me_cylinder_004.update()
me_cylinder_005 = bpy.data.meshes.new('Cylinder.005')
me_cylinder_005.from_pydata([(0.0, 1.0, -1.0), (0.0, 0.3537, 5.334), (0.7071, 0.7071, -1.0), (0.2501, 0.2501, 5.334), (1.0, -4.371e-08, -1.0), (0.3537, -3.329e-08, 5.334), (0.7071, -0.7071, -1.0), (0.2501, -0.2501, 5.334), (-8.742e-08, -1.0, -1.0), (-8.742e-08, -0.3537, 5.334), (-0.7071, -0.7071, -1.0), (-0.2501, -0.2501, 5.334), (-1.0, 1.192e-08, -1.0), (-0.3537, 7.447e-08, 5.334), (-0.7071, 0.7071, -1.0), (-0.2501, 0.2501, 5.334), (0.7071, 0.7071, 1.0), (0.0, 1.0, 1.0), (1.0, -4.371e-08, 1.0), (0.7071, -0.7071, 1.0), (-8.742e-08, -1.0, 1.0), (-0.7071, -0.7071, 1.0), (-1.0, 1.192e-08, 1.0), (-0.7071, 0.7071, 1.0), (1.198e-15, 0.2939, 4.757), (0.04156, 0.2766, 4.757), (0.05877, 0.2351, 4.757), (0.04156, 0.1935, 4.757), (7.262e-16, 0.1763, 4.757), (-0.04156, 0.1935, 4.757), (-0.05877, 0.2351, 4.757), (-0.04156, 0.2766, 4.757), (-1.122e-08, 0.2078, 9.732), (0.04156, 0.1956, 9.441), (0.05877, 0.1662, 8.737), (0.04156, 0.1368, 8.034), (-6.734e-09, 0.1247, 7.742), (-0.04156, 0.1368, 8.034), (-0.05877, 0.1662, 8.737), (-0.04156, 0.1956, 9.441), (-1.587e-08, 2.569e-08, 11.79), (0.04156, 2.418e-08, 11.38), (0.05877, 2.055e-08, 10.39), (0.04156, 1.692e-08, 9.391), (-9.524e-09, 1.541e-08, 8.979), (-0.04156, 1.692e-08, 9.391), (-0.05877, 2.055e-08, 10.39), (-0.04156, 2.418e-08, 11.38), (-1.122e-08, -0.2078, 9.732), (0.04156, -0.1956, 9.441), (0.05877, -0.1662, 8.737), (0.04156, -0.1368, 8.034), (-6.734e-09, -0.1247, 7.742), (-0.04156, -0.1368, 8.034), (-0.05877, -0.1662, 8.737), (-0.04156, -0.1956, 9.441), (1.198e-15, -0.2939, 4.757), (0.04156, -0.2766, 4.757), (0.05877, -0.2351, 4.757), (0.04156, -0.1935, 4.757), (7.262e-16, -0.1763, 4.757), (-0.04156, -0.1935, 4.757), (-0.05877, -0.2351, 4.757), (-0.04156, -0.2766, 4.757)], [], [(0, 17, 16, 2), (2, 16, 18, 4), (4, 18, 19, 6), (6, 19, 20, 8), (8, 20, 21, 10), (10, 21, 22, 12), (3, 1, 15, 13, 11, 9, 7, 5), (12, 22, 23, 14), (14, 23, 17, 0), (0, 2, 4, 6, 8, 10, 12, 14), (1, 3, 16, 17), (3, 5, 18, 16), (5, 7, 19, 18), (7, 9, 20, 19), (9, 11, 21, 20), (11, 13, 22, 21), (13, 15, 23, 22), (15, 1, 17, 23), (24, 32, 33, 25), (25, 33, 34, 26), (26, 34, 35, 27), (27, 35, 36, 28), (28, 36, 37, 29), (29, 37, 38, 30), (30, 38, 39, 31), (31, 39, 32, 24), (32, 40, 41, 33), (33, 41, 42, 34), (34, 42, 43, 35), (35, 43, 44, 36), (36, 44, 45, 37), (37, 45, 46, 38), (38, 46, 47, 39), (39, 47, 40, 32), (40, 48, 49, 41), (41, 49, 50, 42), (42, 50, 51, 43), (43, 51, 52, 44), (44, 52, 53, 45), (45, 53, 54, 46), (46, 54, 55, 47), (47, 55, 48, 40), (48, 56, 57, 49), (49, 57, 58, 50), (50, 58, 59, 51), (51, 59, 60, 52), (52, 60, 61, 53), (53, 61, 62, 54), (54, 62, 63, 55), (55, 63, 56, 48)])
_uv = me_cylinder_005.uv_layers.new(name='UVMap')
_uv.uv.foreach_set('vector', [1.0, 0.5, 1.0, 1.0, 0.875, 1.0, 0.875, 0.5, 0.875, 0.5, 0.875, 1.0, 0.75, 1.0, 0.75, 0.5, 0.75, 0.5, 0.75, 1.0, 0.625, 1.0, 0.625, 0.5, 0.625, 0.5, 0.625, 1.0, 0.5, 1.0, 0.5, 0.5, 0.5, 0.5, 0.5, 1.0, 0.375, 1.0, 0.375, 0.5, 0.375, 0.5, 0.375, 1.0, 0.25, 1.0, 0.25, 0.5, 0.31, 0.31, 0.25, 0.3349, 0.19, 0.31, 0.1651, 0.25, 0.19, 0.19, 0.25, 0.1651, 0.31, 0.19, 0.3349, 0.25, 0.25, 0.5, 0.25, 1.0, 0.125, 1.0, 0.125, 0.5, 0.125, 0.5, 0.125, 1.0, 0.0, 1.0, 0.0, 0.5, 0.75, 0.49, 0.9197, 0.4197, 0.99, 0.25, 0.9197, 0.08029, 0.75, 0.01, 0.5803, 0.08029, 0.51, 0.25, 0.5803, 0.4197, 0.25, 0.3349, 0.31, 0.31, 0.4197, 0.4197, 0.25, 0.49, 0.31, 0.31, 0.3349, 0.25, 0.49, 0.25, 0.4197, 0.4197, 0.3349, 0.25, 0.31, 0.19, 0.4197, 0.08029, 0.49, 0.25, 0.31, 0.19, 0.25, 0.1651, 0.25, 0.01, 0.4197, 0.08029, 0.25, 0.1651, 0.19, 0.19, 0.08029, 0.08029, 0.25, 0.01, 0.19, 0.19, 0.1651, 0.25, 0.01, 0.25, 0.08029, 0.08029, 0.1651, 0.25, 0.19, 0.31, 0.08029, 0.4197, 0.01, 0.25, 0.19, 0.31, 0.25, 0.3349, 0.25, 0.49, 0.08029, 0.4197, 0.75, 0.5, 0.875, 0.5, 0.875, 0.625, 0.75, 0.625, 0.75, 0.625, 0.875, 0.625, 0.875, 0.75, 0.75, 0.75, 0.75, 0.75, 0.875, 0.75, 0.875, 0.875, 0.75, 0.875, 0.75, 0.875, 0.875, 0.875, 0.875, 1.0, 0.75, 1.0, 0.75, 0.0, 0.875, 0.0, 0.875, 0.125, 0.75, 0.125, 0.75, 0.125, 0.875, 0.125, 0.875, 0.25, 0.75, 0.25, 0.75, 0.25, 0.875, 0.25, 0.875, 0.375, 0.75, 0.375, 0.75, 0.375, 0.875, 0.375, 0.875, 0.5, 0.75, 0.5, 0.875, 0.5, 1.0, 0.5, 1.0, 0.625, 0.875, 0.625, 0.875, 0.625, 1.0, 0.625, 1.0, 0.75, 0.875, 0.75, 0.875, 0.75, 1.0, 0.75, 1.0, 0.875, 0.875, 0.875, 0.875, 0.875, 1.0, 0.875, 1.0, 1.0, 0.875, 1.0, 0.875, 0.0, 1.0, 0.0, 1.0, 0.125, 0.875, 0.125, 0.875, 0.125, 1.0, 0.125, 1.0, 0.25, 0.875, 0.25, 0.875, 0.25, 1.0, 0.25, 1.0, 0.375, 0.875, 0.375, 0.875, 0.375, 1.0, 0.375, 1.0, 0.5, 0.875, 0.5, 0.0, 0.5, 0.125, 0.5, 0.125, 0.625, 0.0, 0.625, 0.0, 0.625, 0.125, 0.625, 0.125, 0.75, 0.0, 0.75, 0.0, 0.75, 0.125, 0.75, 0.125, 0.875, 0.0, 0.875, 0.0, 0.875, 0.125, 0.875, 0.125, 1.0, 0.0, 1.0, 0.0, 0.0, 0.125, 0.0, 0.125, 0.125, 0.0, 0.125, 0.0, 0.125, 0.125, 0.125, 0.125, 0.25, 0.0, 0.25, 0.0, 0.25, 0.125, 0.25, 0.125, 0.375, 0.0, 0.375, 0.0, 0.375, 0.125, 0.375, 0.125, 0.5, 0.0, 0.5, 0.125, 0.5, 0.25, 0.5, 0.25, 0.625, 0.125, 0.625, 0.125, 0.625, 0.25, 0.625, 0.25, 0.75, 0.125, 0.75, 0.125, 0.75, 0.25, 0.75, 0.25, 0.875, 0.125, 0.875, 0.125, 0.875, 0.25, 0.875, 0.25, 1.0, 0.125, 1.0, 0.125, 0.0, 0.25, 0.0, 0.25, 0.125, 0.125, 0.125, 0.125, 0.125, 0.25, 0.125, 0.25, 0.25, 0.125, 0.25, 0.125, 0.25, 0.25, 0.25, 0.25, 0.375, 0.125, 0.375, 0.125, 0.375, 0.25, 0.375, 0.25, 0.5, 0.125, 0.5])
me_cylinder_005.use_remesh_fix_poles = True
me_cylinder_005.use_remesh_preserve_attributes = False
me_cylinder_005.update()

# ---- objects
ob_cylinder = bpy.data.objects.new('Cylinder', me_cylinder)
ob_cylinder_001 = bpy.data.objects.new('Cylinder.001', me_cylinder_003)
ob_cylinder_002 = bpy.data.objects.new('Cylinder.002', me_cylinder_004)
ob_cylinder_003 = bpy.data.objects.new('Cylinder.003', me_cylinder_005)

# ---- transforms, parenting, visibility, modifiers, constraints
ob_cylinder.location = (0.0, 0.0, 0.0)
ob_cylinder_001.location = (0.0, -3.827, 0.0)
ob_cylinder_001.scale = (1.0, 1.0, 0.5)
ob_cylinder_002.location = (0.0, 0.0, 2.046)
ob_cylinder_002.scale = (1.0, 1.0, 0.02988)
ob_cylinder_003.location = (-2.266e-16, -3.826, 1.034)
ob_cylinder_003.scale = (1.0, 1.0, 0.02988)

# ---- collection membership
col_collection.objects.link(ob_cylinder)
col_collection.objects.link(ob_cylinder_001)
col_collection.objects.link(ob_cylinder_002)
col_collection.objects.link(ob_cylinder_003)

# ---- scene / render settings (as saved in the file)
scene.frame_start = 1; scene.frame_end = 250; scene.frame_set(1)
scene.render.engine = 'BLENDER_EEVEE_NEXT'
scene.cycles.sampling_pattern = 'TABULATED_SOBOL'
scene.cycles.use_light_tree = False
scene.view_settings.view_transform = 'Filmic'
bpy.context.view_layer.update()

# ---- added for rendering (the .blend has no active camera and no usable light): camera, sun
cam_auto = bpy.data.cameras.new('AutoCamera')
cam_auto.lens = 50.0
cam_auto.sensor_width = 36.0
cam_auto.clip_end = 1000.0
ob_auto_camera = bpy.data.objects.new('AutoCamera', cam_auto)
scene.collection.objects.link(ob_auto_camera)
ob_auto_camera.location = (6.47961, -9.6874, 6.38286)
ob_auto_camera.rotation_euler = (1.09748, -7.21219e-08, 0.694738)
scene.camera = ob_auto_camera
light_auto_sun = bpy.data.lights.new('AutoSun', 'SUN')
light_auto_sun.energy = 3.0
light_auto_sun.angle = 0.0523599
ob_auto_sun = bpy.data.objects.new('AutoSun', light_auto_sun)
scene.collection.objects.link(ob_auto_sun)
ob_auto_sun.rotation_euler = (0.872665, 0.174533, 0.523599)
bpy.context.view_layer.update()
